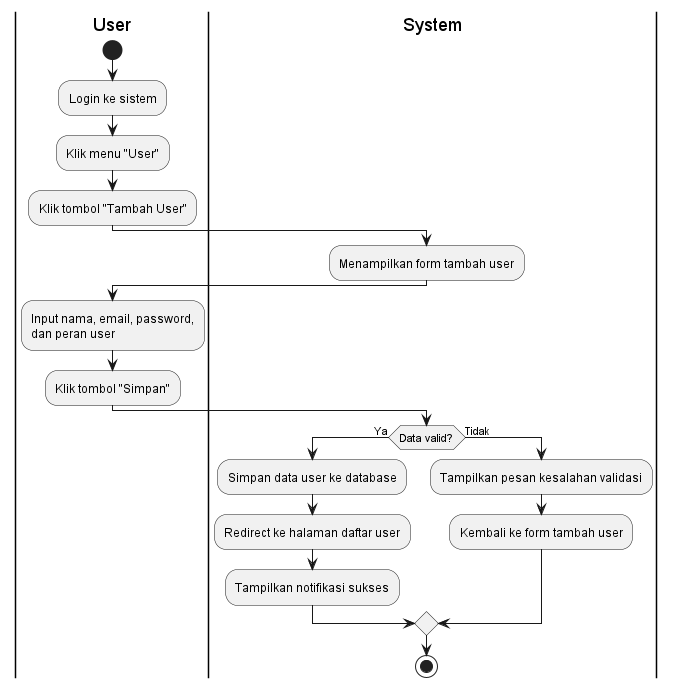

The diagram above was rendered by PlantUML. Its source (embedded in the PNG):
@startuml
|User|
start
:Login ke sistem;
:Klik menu "User";
:Klik tombol "Tambah User";

|System|
:Menampilkan form tambah user;

|User|
:Input nama, email, password,\ndan peran user;
:Klik tombol "Simpan";

|System|
if (Data valid?) then (Ya)
  :Simpan data user ke database;
  :Redirect ke halaman daftar user;
  :Tampilkan notifikasi sukses;
else (Tidak)
  :Tampilkan pesan kesalahan validasi;
  :Kembali ke form tambah user;
endif

stop
@enduml